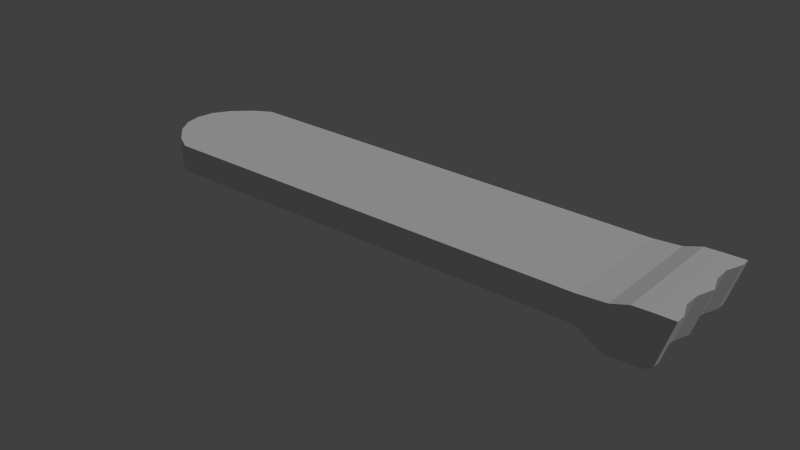 # Source: HoverBoard_LowPoly_bake_2.blend  (saved by Blender 2.76.0; exported with 4.5.12 LTS)
import bpy
from mathutils import Matrix  # noqa: F401  (used for matrix-valued properties, if any)

bpy.ops.wm.read_factory_settings(use_empty=True)
scene = bpy.context.scene
scene.name = 'Scene'

# ---- collections
col_collection_1 = bpy.data.collections.new('Collection 1'); scene.collection.children.link(col_collection_1)

# ---- materials (node trees are filled in below, after node groups)
mat_material = bpy.data.materials.new('Material')
mat_material.alpha_threshold = 0.0
mat_material.use_transparent_shadow = False
mat_material.roughness = 0.5
mat_cables = bpy.data.materials.new('Cables')
mat_cables.alpha_threshold = 0.0
mat_cables.use_transparent_shadow = False
mat_cables.diffuse_color = (0.09462, 0.09462, 0.09462, 1.0)
mat_cables.roughness = 0.5
mat_cables.line_color = (0.0, 0.0, 0.0, 1.0)

# ---- material node trees

# ---- world
world_world = bpy.data.worlds.new('World'); scene.world = world_world
world_world.color = (0.05088, 0.05088, 0.05088)
world_world.use_sun_shadow = False
world_world.sun_shadow_jitter_overblur = 0.0
world_world.cycles.sampling_method = 'MANUAL'
world_world.cycles.sample_map_resolution = 256

# ---- lights
light_lamp = bpy.data.lights.new('Lamp', 'SUN')
light_lamp.transmission_factor = 0.0
light_lamp.cutoff_distance = 30.0
light_lamp.angle = 0.1993
light_lamp.energy = 1.0
light_lamp.shadow_buffer_clip_start = 1.001
light_lamp.shadow_soft_size = 0.1
light_lamp.shadow_cascade_max_distance = 1000.0
light_lamp.cycles.use_multiple_importance_sampling = False

# ---- meshes
me_cube_002 = bpy.data.meshes.new('Cube.002')
me_cube_002.from_pydata([(-4.351, 0.9879, -0.1687), (-4.351, 0.9879, 0.2851), (4.246, 0.9749, -0.3219), (4.486, 0.9749, 0.4347), (3.562, 0.9749, 0.3289), (3.562, 0.9749, -0.4227), (4.155, 0.9749, 0.4323), (4.078, 0.9749, -0.4106), (3.092, 0.9749, -0.1558), (3.092, 0.9749, 0.2957), (3.858, 0.9749, -0.4057), (3.858, 0.9749, 0.4221), (-5.157, 0.006474, 0.2851), (-5.157, 0.006474, -0.1687), (4.486, 0.006474, 0.4347), (4.246, 0.006474, -0.3219), (3.562, 0.006474, 0.3289), (3.562, 0.006474, -0.4227), (4.155, 0.006474, 0.4323), (4.078, 0.006474, -0.4106), (3.092, 0.006474, -0.1558), (3.092, 0.006474, 0.2957), (3.858, 0.006474, -0.4057), (3.858, 0.006474, 0.4221), (-4.94, 0.5436, 0.2851), (4.145, 0.5436, -0.3219), (-4.94, 0.5436, -0.1687), (4.384, 0.5436, 0.4347), (3.562, 0.5436, 0.3289), (3.562, 0.5436, -0.4227), (4.155, 0.5436, 0.4323), (4.078, 0.5436, -0.4106), (3.092, 0.5436, -0.1558), (3.092, 0.5436, 0.2957), (3.858, 0.5436, -0.4057), (3.858, 0.5436, 0.4221), (-5.11, 0.275, -0.1687), (4.39, 0.275, 0.4347), (3.562, 0.275, 0.3289), (3.562, 0.275, -0.4227), (4.155, 0.275, 0.4323), (4.078, 0.275, -0.4106), (3.092, 0.275, -0.1558), (3.092, 0.275, 0.2957), (3.858, 0.275, -0.4057), (3.858, 0.275, 0.4221), (-5.11, 0.275, 0.2851), (4.151, 0.275, -0.3219), (-4.654, 0.8122, 0.2851), (4.246, 0.8122, -0.3219), (-4.654, 0.8122, -0.1687), (4.486, 0.8122, 0.4347), (3.562, 0.8122, 0.3289), (3.562, 0.8122, -0.4227), (4.155, 0.8122, 0.4323), (4.078, 0.8122, -0.4106), (3.092, 0.8122, -0.1558), (3.092, 0.8122, 0.2957), (3.858, 0.8122, -0.4057), (3.858, 0.8122, 0.4221)], [], [(48, 1, 0, 50), (6, 3, 2, 7), (55, 7, 2, 49), (57, 9, 1, 48), (59, 11, 4, 52), (56, 8, 5, 53), (9, 4, 5, 8), (51, 3, 6, 54), (58, 10, 7, 55), (11, 6, 7, 10), (1, 9, 8, 0), (50, 0, 8, 56), (52, 4, 9, 57), (4, 11, 10, 5), (53, 5, 10, 58), (54, 6, 11, 59), (37, 14, 15, 47), (51, 27, 25, 49), (40, 30, 35, 45), (39, 29, 34, 44), (38, 28, 33, 43), (36, 26, 32, 42), (44, 34, 31, 41), (37, 27, 30, 40), (42, 32, 29, 39), (45, 35, 28, 38), (43, 33, 24, 46), (41, 31, 25, 47), (46, 24, 26, 36), (12, 46, 36, 13), (19, 41, 47, 15), (21, 43, 46, 12), (23, 45, 38, 16), (20, 42, 39, 17), (14, 37, 40, 18), (22, 44, 41, 19), (13, 36, 42, 20), (16, 38, 43, 21), (17, 39, 44, 22), (18, 40, 45, 23), (27, 37, 47, 25), (3, 51, 49, 2), (30, 54, 59, 35), (29, 53, 58, 34), (28, 52, 57, 33), (26, 50, 56, 32), (34, 58, 55, 31), (27, 51, 54, 30), (32, 56, 53, 29), (35, 59, 52, 28), (33, 57, 48, 24), (31, 55, 49, 25), (24, 48, 50, 26)])
_uv = me_cube_002.uv_layers.new(name='UVMap')
_uv.uv.foreach_set('vector', [0.3985, 0.948, 0.3996, 0.9151, 0.4907, 0.9159, 0.4896, 0.9488, 0.3984, 0.03428, 0.399, 0.0, 0.568, 0.02626, 0.5673, 0.0437, 0.2367, 0.01743, 0.204, 0.01743, 0.204, 1.49e-06, 0.2367, 1.252e-06, 0.0397, 0.8545, 0.007044, 0.8545, 0.004443, 0.08351, 0.03971, 0.05215, 0.03971, 0.9349, 0.007047, 0.9349, 0.007045, 0.9034, 0.0397, 0.9034, 0.2367, 0.1219, 0.204, 0.1219, 0.204, 0.07066, 0.2367, 0.07066, 0.4222, 0.1445, 0.4172, 0.09581, 0.568, 0.09711, 0.5129, 0.1453, 0.03971, 1.0, 0.007047, 1.0, 0.007047, 0.9657, 0.03971, 0.9657, 0.2367, 0.04018, 0.204, 0.04018, 0.204, 0.01743, 0.2367, 0.01743, 0.3994, 0.06497, 0.3984, 0.03428, 0.5673, 0.0437, 0.5655, 0.0664, 0.3996, 0.9151, 0.4222, 0.1445, 0.5129, 0.1453, 0.4907, 0.9159, 0.2367, 0.9232, 0.2014, 0.8919, 0.204, 0.1219, 0.2367, 0.1219, 0.0397, 0.9034, 0.007045, 0.9034, 0.007044, 0.8545, 0.0397, 0.8545, 0.4172, 0.09581, 0.3994, 0.06497, 0.5655, 0.0664, 0.568, 0.09711, 0.2367, 0.07066, 0.204, 0.07066, 0.204, 0.04018, 0.2367, 0.04018, 0.03971, 0.9657, 0.007047, 0.9657, 0.007047, 0.9349, 0.03971, 0.9349, 0.568, 0.02791, 0.568, 0.0, 0.7444, 0.0, 0.7444, 0.02791, 0.568, 0.08374, 0.568, 0.05582, 0.7444, 0.05582, 0.7444, 0.08374, 0.1475, 0.9657, 0.09361, 0.9657, 0.09361, 0.9349, 0.1475, 0.9349, 0.3445, 0.07066, 0.2906, 0.07066, 0.2906, 0.04018, 0.3445, 0.04018, 0.1475, 0.9034, 0.09361, 0.9034, 0.09361, 0.8545, 0.1475, 0.8545, 0.3445, 0.9704, 0.2906, 0.9528, 0.2906, 0.1219, 0.3445, 0.1219, 0.3445, 0.04018, 0.2906, 0.04018, 0.2906, 0.01743, 0.3445, 0.01743, 0.1475, 1.0, 0.09361, 1.0, 0.09361, 0.9657, 0.1475, 0.9657, 0.3445, 0.1219, 0.2906, 0.1219, 0.2906, 0.07066, 0.3445, 0.07066, 0.1475, 0.9349, 0.09361, 0.9349, 0.09361, 0.9034, 0.1475, 0.9034, 0.1475, 0.8545, 0.09361, 0.8545, 0.09361, 0.02253, 0.1475, 0.004895, 0.3445, 0.01743, 0.2906, 0.01743, 0.2906, 8.047e-07, 0.3445, 3.874e-07, 0.659, 0.1284, 0.659, 0.1609, 0.568, 0.1609, 0.568, 0.1284, 0.659, 0.1006, 0.659, 0.1284, 0.568, 0.1284, 0.568, 0.1006, 0.3984, 0.01743, 0.3445, 0.01743, 0.3445, 3.874e-07, 0.3984, 0.0, 0.2014, 0.8545, 0.1475, 0.8545, 0.1475, 0.004895, 0.2014, 0.0, 0.2014, 0.9349, 0.1475, 0.9349, 0.1475, 0.9034, 0.2014, 0.9034, 0.3984, 0.1219, 0.3445, 0.1219, 0.3445, 0.07066, 0.3984, 0.07066, 0.2014, 1.0, 0.1475, 1.0, 0.1475, 0.9657, 0.2014, 0.9657, 0.3984, 0.04018, 0.3445, 0.04018, 0.3445, 0.01743, 0.3984, 0.01743, 0.3984, 0.9753, 0.3445, 0.9704, 0.3445, 0.1219, 0.3984, 0.1219, 0.2014, 0.9034, 0.1475, 0.9034, 0.1475, 0.8545, 0.2014, 0.8545, 0.3984, 0.07066, 0.3445, 0.07066, 0.3445, 0.04018, 0.3984, 0.04018, 0.2014, 0.9657, 0.1475, 0.9657, 0.1475, 0.9349, 0.2014, 0.9349, 0.568, 0.05582, 0.568, 0.02791, 0.7444, 0.02791, 0.7444, 0.05582, 0.568, 0.1006, 0.568, 0.08374, 0.7444, 0.08374, 0.7444, 0.1006, 0.09361, 0.9657, 0.03971, 0.9657, 0.03971, 0.9349, 0.09361, 0.9349, 0.2906, 0.07066, 0.2367, 0.07066, 0.2367, 0.04018, 0.2906, 0.04018, 0.09361, 0.9034, 0.0397, 0.9034, 0.0397, 0.8545, 0.09361, 0.8545, 0.2906, 0.9528, 0.2367, 0.9232, 0.2367, 0.1219, 0.2906, 0.1219, 0.2906, 0.04018, 0.2367, 0.04018, 0.2367, 0.01743, 0.2906, 0.01743, 0.09361, 1.0, 0.03971, 1.0, 0.03971, 0.9657, 0.09361, 0.9657, 0.2906, 0.1219, 0.2367, 0.1219, 0.2367, 0.07066, 0.2906, 0.07066, 0.09361, 0.9349, 0.03971, 0.9349, 0.0397, 0.9034, 0.09361, 0.9034, 0.09361, 0.8545, 0.0397, 0.8545, 0.03971, 0.05215, 0.09361, 0.02253, 0.2906, 0.01743, 0.2367, 0.01743, 0.2367, 1.252e-06, 0.2906, 8.047e-07, 0.659, 0.1609, 0.659, 0.1976, 0.568, 0.1976, 0.568, 0.1609])
me_cube_002.materials.append(mat_material)
me_cube_002.use_remesh_preserve_volume = False
me_cube_002.use_remesh_preserve_attributes = False
me_cube_002.use_mirror_vertex_groups = False
me_cube_002.update()

# ---- curves / text
cu_beziercurve_001 = bpy.data.curves.new('BezierCurve.001', 'CURVE')
cu_beziercurve_001.dimensions = '3D'
_sp = cu_beziercurve_001.splines.new('BEZIER'); _sp.bezier_points.add(2)
_sp.bezier_points.foreach_set('co', [-0.02338, 0.09482, -4.658e-09, 0.4459, -0.02737, 2.985e-09, 1.446, -0.02737, 2.985e-09])
_sp.bezier_points.foreach_set('handle_left', [-0.02403, 0.3052, -4.658e-09, 0.05778, -0.01301, 2.985e-09, 1.058, -0.01301, 2.985e-09])
_sp.bezier_points.foreach_set('handle_right', [-0.02274, -0.1131, -4.658e-09, 0.7057, -0.03699, 2.985e-09, 1.706, -0.03699, 2.985e-09])
for _p, _l, _r in zip(_sp.bezier_points, ['ALIGNED', 'ALIGNED', 'ALIGNED'], ['ALIGNED', 'ALIGNED', 'ALIGNED']): _p.handle_left_type = _l; _p.handle_right_type = _r
_sp.order_u = 0
_sp.order_v = 0
_sp = cu_beziercurve_001.splines.new('BEZIER'); _sp.bezier_points.add(2)
_sp.bezier_points.foreach_set('co', [-0.03553, 0.09482, -4.658e-09, 0.4338, -0.04063, 2.985e-09, 1.434, -0.04063, 2.985e-09])
_sp.bezier_points.foreach_set('handle_left', [-0.03618, 0.3052, -4.658e-09, 0.04563, -0.02627, 2.985e-09, 1.046, -0.02627, 2.985e-09])
_sp.bezier_points.foreach_set('handle_right', [-0.03489, -0.1131, -4.658e-09, 0.6936, -0.05024, 2.985e-09, 1.694, -0.05024, 2.985e-09])
for _p, _l, _r in zip(_sp.bezier_points, ['ALIGNED', 'ALIGNED', 'ALIGNED'], ['ALIGNED', 'ALIGNED', 'ALIGNED']): _p.handle_left_type = _l; _p.handle_right_type = _r
_sp.order_u = 0
_sp.order_v = 0
_sp = cu_beziercurve_001.splines.new('BEZIER'); _sp.bezier_points.add(3)
_sp.bezier_points.foreach_set('co', [-0.385, 0.08893, -0.03771, -0.1088, -0.06832, -8.366e-10, 0.4338, -0.06345, 2.985e-09, 1.434, -0.06345, 2.985e-09])
_sp.bezier_points.foreach_set('handle_left', [-0.3856, 0.2993, -0.03771, -0.2588, -0.06225, -2.747e-09, 0.2397, -0.05627, 2.985e-09, 1.046, -0.04909, 2.985e-09])
_sp.bezier_points.foreach_set('handle_right', [-0.3846, -0.01504, -0.03771, 0.04123, -0.07439, 1.074e-09, 0.6936, -0.07306, 2.985e-09, 1.694, -0.07306, 2.985e-09])
for _p, _l, _r in zip(_sp.bezier_points, ['ALIGNED', 'ALIGNED', 'ALIGNED', 'ALIGNED'], ['ALIGNED', 'ALIGNED', 'ALIGNED', 'ALIGNED']): _p.handle_left_type = _l; _p.handle_right_type = _r
_sp.order_u = 0
_sp.order_v = 0
_sp = cu_beziercurve_001.splines.new('BEZIER'); _sp.bezier_points.add(3)
_sp.bezier_points.foreach_set('co', [-0.3728, 0.08893, -0.03771, -0.09665, -0.06169, -8.366e-10, 0.4459, -0.05019, 2.985e-09, 1.446, -0.05019, 2.985e-09])
_sp.bezier_points.foreach_set('handle_left', [-0.3735, 0.2993, -0.03771, -0.2467, -0.05893, -2.747e-09, 0.2518, -0.04301, 2.985e-09, 1.058, -0.03583, 2.985e-09])
_sp.bezier_points.foreach_set('handle_right', [-0.3725, -0.01504, -0.03771, 0.05338, -0.06445, 1.074e-09, 0.7057, -0.0598, 2.985e-09, 1.706, -0.0598, 2.985e-09])
for _p, _l, _r in zip(_sp.bezier_points, ['ALIGNED', 'ALIGNED', 'ALIGNED', 'ALIGNED'], ['ALIGNED', 'ALIGNED', 'ALIGNED', 'ALIGNED']): _p.handle_left_type = _l; _p.handle_right_type = _r
_sp.order_u = 0
_sp.order_v = 0
_sp = cu_beziercurve_001.splines.new('BEZIER'); _sp.bezier_points.add(2)
_sp.bezier_points.foreach_set('co', [-2.471, 0.2996, 0.03784, -2.94, 0.2123, 0.03784, -3.785, 0.2123, 0.03784])
_sp.bezier_points.foreach_set('handle_left', [-2.47, 0.51, 0.03784, -2.552, 0.2267, 0.03784, -3.785, 0.2267, 0.03784])
_sp.bezier_points.foreach_set('handle_right', [-2.472, 0.09168, 0.03784, -3.2, 0.2027, 0.03784, -3.785, 0.2027, 0.03784])
for _p, _l, _r in zip(_sp.bezier_points, ['ALIGNED', 'ALIGNED', 'ALIGNED'], ['ALIGNED', 'ALIGNED', 'ALIGNED']): _p.handle_left_type = _l; _p.handle_right_type = _r
_sp.order_u = 0
_sp.order_v = 0
_sp = cu_beziercurve_001.splines.new('BEZIER'); _sp.bezier_points.add(2)
_sp.bezier_points.foreach_set('co', [-2.459, 0.2996, 0.03784, -2.928, 0.199, 0.03784, -3.785, 0.199, 0.03784])
_sp.bezier_points.foreach_set('handle_left', [-2.458, 0.51, 0.03784, -2.54, 0.2134, 0.03784, -3.785, 0.2134, 0.03784])
_sp.bezier_points.foreach_set('handle_right', [-2.459, 0.09168, 0.03784, -3.188, 0.1894, 0.03784, -3.785, 0.1894, 0.03784])
for _p, _l, _r in zip(_sp.bezier_points, ['ALIGNED', 'ALIGNED', 'ALIGNED'], ['ALIGNED', 'ALIGNED', 'ALIGNED']): _p.handle_left_type = _l; _p.handle_right_type = _r
_sp.order_u = 0
_sp.order_v = 0
_sp = cu_beziercurve_001.splines.new('BEZIER'); _sp.bezier_points.add(3)
_sp.bezier_points.foreach_set('co', [-5.46, 0.2947, 0.03784, -5.184, 0.1714, 0.03784, -4.641, 0.1762, 0.03784, -3.785, 0.1762, 0.03784])
_sp.bezier_points.foreach_set('handle_left', [-5.46, 0.5051, 0.03784, -5.334, 0.1774, 0.03784, -4.835, 0.1834, 0.03784, -3.785, 0.1906, 0.03784])
_sp.bezier_points.foreach_set('handle_right', [-5.459, 0.1907, 0.03784, -5.034, 0.1653, 0.03784, -4.381, 0.1666, 0.03784, -3.785, 0.1666, 0.03784])
for _p, _l, _r in zip(_sp.bezier_points, ['ALIGNED', 'ALIGNED', 'ALIGNED', 'ALIGNED'], ['ALIGNED', 'ALIGNED', 'ALIGNED', 'ALIGNED']): _p.handle_left_type = _l; _p.handle_right_type = _r
_sp.order_u = 0
_sp.order_v = 0
_sp = cu_beziercurve_001.splines.new('BEZIER'); _sp.bezier_points.add(3)
_sp.bezier_points.foreach_set('co', [-5.448, 0.2947, 0.03784, -5.172, 0.178, 0.03784, -4.629, 0.1895, 0.03784, -3.785, 0.1895, 0.03784])
_sp.bezier_points.foreach_set('handle_left', [-5.448, 0.5051, 0.03784, -5.322, 0.1807, 0.03784, -4.823, 0.1967, 0.03784, -3.785, 0.2038, 0.03784])
_sp.bezier_points.foreach_set('handle_right', [-5.447, 0.1907, 0.03784, -5.021, 0.1752, 0.03784, -4.369, 0.1799, 0.03784, -3.785, 0.1799, 0.03784])
for _p, _l, _r in zip(_sp.bezier_points, ['ALIGNED', 'ALIGNED', 'ALIGNED', 'ALIGNED'], ['ALIGNED', 'ALIGNED', 'ALIGNED', 'ALIGNED']): _p.handle_left_type = _l; _p.handle_right_type = _r
_sp.order_u = 0
_sp.order_v = 0
cu_beziercurve_001.materials.append(mat_cables)
cu_beziercurve_001.use_path = True
cu_beziercurve_001.use_path_clamp = True
cu_beziercurve_001.bevel_resolution = 2
cu_beziercurve_001.bevel_depth = 0.005
cu_beziercurve_001.fill_mode = 'FULL'

# ---- objects
ob_cube = bpy.data.objects.new('Cube', me_cube_002)
ob_lamp = bpy.data.objects.new('Lamp', light_lamp)
ob_cables = bpy.data.objects.new('Cables', cu_beziercurve_001)
ob_light_array = bpy.data.objects.new('Light Array', None)

# ---- transforms, parenting, visibility, modifiers, constraints
ob_cube.location = (0.0, 0.0, 0.0)
ob_cube.lineart.crease_threshold = 0.0
_m = ob_cube.modifiers.new('Mirror', 'MIRROR')
_m.use_axis = (False, True, False)
_m.merge_threshold = 0.0854
ob_lamp.location = (-4.179, 19.72, 34.19)
ob_lamp.rotation_euler = (0.6503, 0.05522, 1.866)
ob_lamp.lock_rotations_4d = False
ob_lamp.empty_display_type = 'ARROWS'
ob_lamp.color = (0.0, 0.0, 0.0, 0.0)
ob_lamp.lineart.crease_threshold = 0.0
ob_cables.location = (1.991, -0.5336, -0.1258)
ob_cables.lineart.crease_threshold = 0.0
ob_light_array.location = (0.0, 0.0, 0.0)
ob_light_array.rotation_euler = (0.0, -0.0, -0.6981)
ob_light_array.empty_image_offset = (0.0, 0.0)
ob_light_array.lineart.crease_threshold = 0.0

# ---- collection membership
col_collection_1.objects.link(ob_cube)
col_collection_1.objects.link(ob_lamp)
col_collection_1.objects.link(ob_cables)
col_collection_1.objects.link(ob_light_array)

# ---- scene / render settings (as saved in the file)
scene.frame_start = 1; scene.frame_end = 250; scene.frame_set(96)
scene.render.engine = 'BLENDER_EEVEE_NEXT'
scene.render.resolution_percentage = 50
scene.render.dither_intensity = 0.0
scene.render.use_bake_selected_to_active = True
scene.cycles.use_denoising = False
scene.cycles.samples = 10
scene.cycles.sampling_pattern = 'TABULATED_SOBOL'
scene.cycles.light_sampling_threshold = 0.0
scene.cycles.use_adaptive_sampling = False
scene.cycles.use_light_tree = False
scene.cycles.blur_glossy = 0.0
scene.cycles.pixel_filter_type = 'GAUSSIAN'
scene.cycles.sample_clamp_indirect = 0.0
scene.view_settings.view_transform = 'Standard'
bpy.context.view_layer.update()

# ---- added for rendering (the .blend has no active camera): camera
cam_auto = bpy.data.cameras.new('AutoCamera')
cam_auto.lens = 50.0
cam_auto.sensor_width = 36.0
cam_auto.clip_end = 1000.0
ob_auto_camera = bpy.data.objects.new('AutoCamera', cam_auto)
scene.collection.objects.link(ob_auto_camera)
ob_auto_camera.location = (9.0997, -11.6297, 7.42272)
ob_auto_camera.rotation_euler = (1.09748, -7.21219e-08, 0.694738)
scene.camera = ob_auto_camera
bpy.context.view_layer.update()
